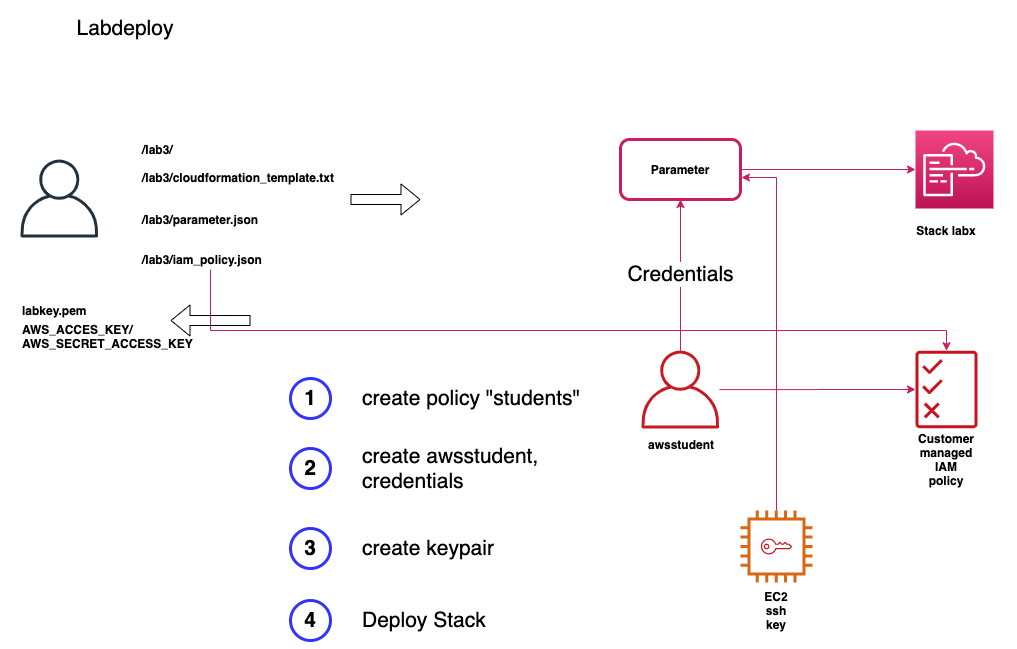

The diagram above was exported from draw.io. Its source (the exported page's mxGraphModel, read from the mxfile embedded in the PNG):
<mxGraphModel dx="1106" dy="1003" grid="1" gridSize="10" guides="1" tooltips="1" connect="1" arrows="1" fold="1" page="1" pageScale="1" pageWidth="1169" pageHeight="827" math="0" shadow="0">
  <root>
    <mxCell id="0" />
    <mxCell id="1" parent="0" />
    <mxCell id="5IgirfJdHckM_c_vOJK0-1" value="" style="outlineConnect=0;fontColor=#232F3E;gradientColor=#F34482;gradientDirection=north;fillColor=#BC1356;strokeColor=#ffffff;dashed=0;verticalLabelPosition=bottom;verticalAlign=top;align=center;html=1;fontSize=12;fontStyle=0;aspect=fixed;shape=mxgraph.aws4.resourceIcon;resIcon=mxgraph.aws4.cloudformation;" parent="1" vertex="1">
      <mxGeometry x="965" y="170" width="78" height="78" as="geometry" />
    </mxCell>
    <mxCell id="5IgirfJdHckM_c_vOJK0-4" style="edgeStyle=orthogonalEdgeStyle;rounded=0;orthogonalLoop=1;jettySize=auto;html=1;strokeColor=#C91D61;" parent="1" source="5IgirfJdHckM_c_vOJK0-2" target="5IgirfJdHckM_c_vOJK0-1" edge="1">
      <mxGeometry relative="1" as="geometry" />
    </mxCell>
    <mxCell id="5IgirfJdHckM_c_vOJK0-2" value="" style="rounded=1;whiteSpace=wrap;html=1;strokeColor=#C91D61;fillColor=none;strokeWidth=3;" parent="1" vertex="1">
      <mxGeometry x="670" y="179" width="120" height="60" as="geometry" />
    </mxCell>
    <mxCell id="5IgirfJdHckM_c_vOJK0-3" value="Parameter" style="text;html=1;strokeColor=none;fillColor=none;align=center;verticalAlign=middle;whiteSpace=wrap;rounded=0;fontStyle=1" parent="1" vertex="1">
      <mxGeometry x="710" y="199" width="40" height="20" as="geometry" />
    </mxCell>
    <mxCell id="5IgirfJdHckM_c_vOJK0-7" style="edgeStyle=orthogonalEdgeStyle;rounded=0;orthogonalLoop=1;jettySize=auto;html=1;strokeColor=#C91D61;" parent="1" source="5IgirfJdHckM_c_vOJK0-5" target="5IgirfJdHckM_c_vOJK0-9" edge="1">
      <mxGeometry relative="1" as="geometry">
        <mxPoint x="965.3756887439558" y="429" as="targetPoint" />
      </mxGeometry>
    </mxCell>
    <mxCell id="5IgirfJdHckM_c_vOJK0-20" value="Credentials" style="edgeStyle=orthogonalEdgeStyle;rounded=0;orthogonalLoop=1;jettySize=auto;html=1;entryX=0.5;entryY=1;entryDx=0;entryDy=0;strokeColor=#C91D61;fontSize=21;" parent="1" source="5IgirfJdHckM_c_vOJK0-5" target="5IgirfJdHckM_c_vOJK0-2" edge="1">
      <mxGeometry relative="1" as="geometry" />
    </mxCell>
    <mxCell id="5IgirfJdHckM_c_vOJK0-5" value="" style="outlineConnect=0;fontColor=#232F3E;gradientColor=none;strokeColor=none;dashed=0;verticalLabelPosition=bottom;verticalAlign=top;align=center;html=1;fontSize=12;fontStyle=0;aspect=fixed;pointerEvents=1;shape=mxgraph.aws4.user;fillColor=#C7191F;" parent="1" vertex="1">
      <mxGeometry x="691" y="390" width="78" height="78" as="geometry" />
    </mxCell>
    <mxCell id="5IgirfJdHckM_c_vOJK0-6" value="awsstudent" style="text;html=1;strokeColor=none;fillColor=none;align=center;verticalAlign=middle;whiteSpace=wrap;rounded=0;fontStyle=1" parent="1" vertex="1">
      <mxGeometry x="711" y="474" width="40" height="20" as="geometry" />
    </mxCell>
    <mxCell id="5IgirfJdHckM_c_vOJK0-9" value="" style="outlineConnect=0;fontColor=#232F3E;gradientColor=none;fillColor=#C7131F;strokeColor=none;dashed=0;verticalLabelPosition=bottom;verticalAlign=top;align=center;html=1;fontSize=12;fontStyle=0;aspect=fixed;pointerEvents=1;shape=mxgraph.aws4.permissions;" parent="1" vertex="1">
      <mxGeometry x="965" y="390" width="62" height="78" as="geometry" />
    </mxCell>
    <mxCell id="5IgirfJdHckM_c_vOJK0-10" value="/lab3/" style="text;html=1;strokeColor=none;fillColor=none;align=left;verticalAlign=middle;whiteSpace=wrap;rounded=0;fontStyle=1" parent="1" vertex="1">
      <mxGeometry x="190" y="179" width="40" height="20" as="geometry" />
    </mxCell>
    <mxCell id="5IgirfJdHckM_c_vOJK0-11" value="/lab3/cloudformation_template.txt" style="text;html=1;strokeColor=none;fillColor=none;align=left;verticalAlign=middle;whiteSpace=wrap;rounded=0;fontStyle=1" parent="1" vertex="1">
      <mxGeometry x="190" y="207" width="40" height="20" as="geometry" />
    </mxCell>
    <mxCell id="5IgirfJdHckM_c_vOJK0-29" style="edgeStyle=orthogonalEdgeStyle;rounded=0;orthogonalLoop=1;jettySize=auto;html=1;strokeColor=#C91D61;fontSize=21;" parent="1" source="5IgirfJdHckM_c_vOJK0-12" target="5IgirfJdHckM_c_vOJK0-9" edge="1">
      <mxGeometry relative="1" as="geometry">
        <Array as="points">
          <mxPoint x="996" y="370" />
        </Array>
      </mxGeometry>
    </mxCell>
    <mxCell id="5IgirfJdHckM_c_vOJK0-12" value="/lab3/iam_policy.json" style="text;html=1;strokeColor=none;fillColor=none;align=left;verticalAlign=middle;whiteSpace=wrap;rounded=0;fontStyle=1" parent="1" vertex="1">
      <mxGeometry x="190" y="289" width="140" height="20" as="geometry" />
    </mxCell>
    <mxCell id="5IgirfJdHckM_c_vOJK0-14" value="/lab3/parameter.json" style="text;html=1;strokeColor=none;fillColor=none;align=left;verticalAlign=middle;whiteSpace=wrap;rounded=0;fontStyle=1" parent="1" vertex="1">
      <mxGeometry x="190" y="249" width="40" height="20" as="geometry" />
    </mxCell>
    <mxCell id="5IgirfJdHckM_c_vOJK0-15" value="&lt;b style=&quot;font-size: 21px;&quot;&gt;1&lt;/b&gt;" style="ellipse;whiteSpace=wrap;html=1;aspect=fixed;strokeWidth=3;align=center;fillColor=none;strokeColor=#3333FF;fontSize=21;" parent="1" vertex="1">
      <mxGeometry x="340" y="418" width="40" height="40" as="geometry" />
    </mxCell>
    <mxCell id="5IgirfJdHckM_c_vOJK0-17" value="create policy &quot;students&quot;" style="text;html=1;strokeColor=none;fillColor=none;align=left;verticalAlign=middle;whiteSpace=wrap;rounded=0;fontSize=21;" parent="1" vertex="1">
      <mxGeometry x="410" y="410" width="250" height="56" as="geometry" />
    </mxCell>
    <mxCell id="5IgirfJdHckM_c_vOJK0-18" value="&lt;b style=&quot;font-size: 21px&quot;&gt;2&lt;/b&gt;" style="ellipse;whiteSpace=wrap;html=1;aspect=fixed;strokeWidth=3;align=center;fillColor=none;strokeColor=#3333FF;fontSize=21;" parent="1" vertex="1">
      <mxGeometry x="340" y="488" width="40" height="40" as="geometry" />
    </mxCell>
    <mxCell id="5IgirfJdHckM_c_vOJK0-19" value="create awsstudent, credentials" style="text;html=1;strokeColor=none;fillColor=none;align=left;verticalAlign=middle;whiteSpace=wrap;rounded=0;fontSize=21;" parent="1" vertex="1">
      <mxGeometry x="410" y="480" width="250" height="56" as="geometry" />
    </mxCell>
    <mxCell id="5IgirfJdHckM_c_vOJK0-21" value="&lt;b style=&quot;font-size: 21px&quot;&gt;3&lt;/b&gt;" style="ellipse;whiteSpace=wrap;html=1;aspect=fixed;strokeWidth=3;align=center;fillColor=none;strokeColor=#3333FF;fontSize=21;" parent="1" vertex="1">
      <mxGeometry x="340" y="568" width="40" height="40" as="geometry" />
    </mxCell>
    <mxCell id="5IgirfJdHckM_c_vOJK0-22" value="create keypair" style="text;html=1;strokeColor=none;fillColor=none;align=left;verticalAlign=middle;whiteSpace=wrap;rounded=0;fontSize=21;" parent="1" vertex="1">
      <mxGeometry x="410" y="560" width="250" height="56" as="geometry" />
    </mxCell>
    <mxCell id="5IgirfJdHckM_c_vOJK0-25" style="edgeStyle=orthogonalEdgeStyle;rounded=0;orthogonalLoop=1;jettySize=auto;html=1;entryX=1.008;entryY=0.633;entryDx=0;entryDy=0;entryPerimeter=0;strokeColor=#C91D61;fontSize=21;" parent="1" source="5IgirfJdHckM_c_vOJK0-23" target="5IgirfJdHckM_c_vOJK0-2" edge="1">
      <mxGeometry relative="1" as="geometry" />
    </mxCell>
    <mxCell id="5IgirfJdHckM_c_vOJK0-23" value="" style="outlineConnect=0;fontColor=#232F3E;gradientColor=none;fillColor=#D86613;strokeColor=none;dashed=0;verticalLabelPosition=bottom;verticalAlign=top;align=center;html=1;fontSize=12;fontStyle=0;aspect=fixed;pointerEvents=1;shape=mxgraph.aws4.instance2;" parent="1" vertex="1">
      <mxGeometry x="790" y="550" width="72" height="72" as="geometry" />
    </mxCell>
    <mxCell id="5IgirfJdHckM_c_vOJK0-24" value="" style="outlineConnect=0;fontColor=#232F3E;gradientColor=none;fillColor=#C7131F;strokeColor=none;dashed=0;verticalLabelPosition=bottom;verticalAlign=top;align=center;html=1;fontSize=12;fontStyle=0;aspect=fixed;pointerEvents=1;shape=mxgraph.aws4.addon;" parent="1" vertex="1">
      <mxGeometry x="810.4" y="578" width="31.2" height="16" as="geometry" />
    </mxCell>
    <mxCell id="5IgirfJdHckM_c_vOJK0-26" value="&lt;b style=&quot;font-size: 21px&quot;&gt;4&lt;/b&gt;" style="ellipse;whiteSpace=wrap;html=1;aspect=fixed;strokeWidth=3;align=center;fillColor=none;strokeColor=#3333FF;fontSize=21;" parent="1" vertex="1">
      <mxGeometry x="340" y="640" width="40" height="40" as="geometry" />
    </mxCell>
    <mxCell id="5IgirfJdHckM_c_vOJK0-27" value="Deploy Stack" style="text;html=1;strokeColor=none;fillColor=none;align=left;verticalAlign=middle;whiteSpace=wrap;rounded=0;fontSize=21;" parent="1" vertex="1">
      <mxGeometry x="410" y="632" width="250" height="56" as="geometry" />
    </mxCell>
    <mxCell id="5IgirfJdHckM_c_vOJK0-28" value="Labdeploy" style="text;html=1;strokeColor=none;fillColor=none;align=center;verticalAlign=middle;whiteSpace=wrap;rounded=0;fontSize=21;" parent="1" vertex="1">
      <mxGeometry x="50" y="40" width="250" height="56" as="geometry" />
    </mxCell>
    <mxCell id="scsOYpz3LhDqflmL9Umf-1" value="Customer managed IAM policy" style="text;html=1;strokeColor=none;fillColor=none;align=center;verticalAlign=middle;whiteSpace=wrap;rounded=0;fontStyle=1" parent="1" vertex="1">
      <mxGeometry x="976" y="478" width="40" height="42" as="geometry" />
    </mxCell>
    <mxCell id="scsOYpz3LhDqflmL9Umf-2" value="EC2 ssh key" style="text;html=1;strokeColor=none;fillColor=none;align=center;verticalAlign=middle;whiteSpace=wrap;rounded=0;fontStyle=1" parent="1" vertex="1">
      <mxGeometry x="806" y="640" width="40" height="20" as="geometry" />
    </mxCell>
    <mxCell id="scsOYpz3LhDqflmL9Umf-4" value="Stack labx" style="text;html=1;strokeColor=none;fillColor=none;align=center;verticalAlign=middle;whiteSpace=wrap;rounded=0;fontStyle=1" parent="1" vertex="1">
      <mxGeometry x="926" y="260" width="140" height="20" as="geometry" />
    </mxCell>
    <mxCell id="scsOYpz3LhDqflmL9Umf-5" value="" style="outlineConnect=0;fontColor=#232F3E;gradientColor=none;fillColor=#232F3E;strokeColor=none;dashed=0;verticalLabelPosition=bottom;verticalAlign=top;align=center;html=1;fontSize=12;fontStyle=0;aspect=fixed;pointerEvents=1;shape=mxgraph.aws4.user;" parent="1" vertex="1">
      <mxGeometry x="70" y="199" width="78" height="78" as="geometry" />
    </mxCell>
    <mxCell id="scsOYpz3LhDqflmL9Umf-7" value="labkey.pem" style="text;html=1;strokeColor=none;fillColor=none;align=left;verticalAlign=middle;whiteSpace=wrap;rounded=0;fontStyle=1" parent="1" vertex="1">
      <mxGeometry x="70" y="340" width="81" height="20" as="geometry" />
    </mxCell>
    <mxCell id="scsOYpz3LhDqflmL9Umf-8" value="AWS_ACCES_KEY/&lt;br&gt;AWS_SECRET_ACCESS_KEY" style="text;html=1;strokeColor=none;fillColor=none;align=left;verticalAlign=middle;whiteSpace=wrap;rounded=0;fontStyle=1" parent="1" vertex="1">
      <mxGeometry x="70" y="366" width="81" height="20" as="geometry" />
    </mxCell>
    <mxCell id="scsOYpz3LhDqflmL9Umf-9" value="" style="shape=flexArrow;endArrow=classic;html=1;" parent="1" edge="1">
      <mxGeometry width="50" height="50" relative="1" as="geometry">
        <mxPoint x="400" y="239" as="sourcePoint" />
        <mxPoint x="470" y="239" as="targetPoint" />
      </mxGeometry>
    </mxCell>
    <mxCell id="scsOYpz3LhDqflmL9Umf-10" value="" style="shape=flexArrow;endArrow=classic;html=1;" parent="1" edge="1">
      <mxGeometry width="50" height="50" relative="1" as="geometry">
        <mxPoint x="300" y="360" as="sourcePoint" />
        <mxPoint x="220" y="360" as="targetPoint" />
      </mxGeometry>
    </mxCell>
  </root>
</mxGraphModel>